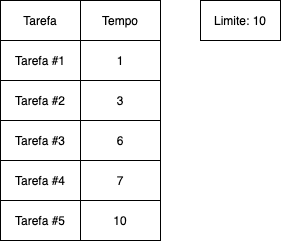

The diagram above was exported from draw.io. Its source (the exported page's mxGraphModel, read from the mxfile embedded in the PNG):
<mxGraphModel dx="1383" dy="714" grid="1" gridSize="10" guides="1" tooltips="1" connect="1" arrows="1" fold="1" page="1" pageScale="1" pageWidth="827" pageHeight="1169" math="0" shadow="0">
  <root>
    <mxCell id="0" />
    <mxCell id="1" parent="0" />
    <mxCell id="H_m0u0vY3bwXsL0eSuwl-1" value="Tarefa #1" style="rounded=0;whiteSpace=wrap;html=1;" vertex="1" parent="1">
      <mxGeometry x="80" y="440" width="80" height="40" as="geometry" />
    </mxCell>
    <mxCell id="H_m0u0vY3bwXsL0eSuwl-2" value="1" style="rounded=0;whiteSpace=wrap;html=1;" vertex="1" parent="1">
      <mxGeometry x="160" y="440" width="80" height="40" as="geometry" />
    </mxCell>
    <mxCell id="H_m0u0vY3bwXsL0eSuwl-3" value="Tarefa" style="rounded=0;whiteSpace=wrap;html=1;" vertex="1" parent="1">
      <mxGeometry x="80" y="400" width="80" height="40" as="geometry" />
    </mxCell>
    <mxCell id="H_m0u0vY3bwXsL0eSuwl-4" value="Tempo" style="rounded=0;whiteSpace=wrap;html=1;" vertex="1" parent="1">
      <mxGeometry x="160" y="400" width="80" height="40" as="geometry" />
    </mxCell>
    <mxCell id="H_m0u0vY3bwXsL0eSuwl-5" value="Tarefa #2" style="rounded=0;whiteSpace=wrap;html=1;" vertex="1" parent="1">
      <mxGeometry x="80" y="480" width="80" height="40" as="geometry" />
    </mxCell>
    <mxCell id="H_m0u0vY3bwXsL0eSuwl-6" value="3" style="rounded=0;whiteSpace=wrap;html=1;" vertex="1" parent="1">
      <mxGeometry x="160" y="480" width="80" height="40" as="geometry" />
    </mxCell>
    <mxCell id="H_m0u0vY3bwXsL0eSuwl-7" value="Tarefa #3" style="rounded=0;whiteSpace=wrap;html=1;" vertex="1" parent="1">
      <mxGeometry x="80" y="520" width="80" height="40" as="geometry" />
    </mxCell>
    <mxCell id="H_m0u0vY3bwXsL0eSuwl-8" value="6" style="rounded=0;whiteSpace=wrap;html=1;" vertex="1" parent="1">
      <mxGeometry x="160" y="520" width="80" height="40" as="geometry" />
    </mxCell>
    <mxCell id="H_m0u0vY3bwXsL0eSuwl-9" value="Tarefa #4" style="rounded=0;whiteSpace=wrap;html=1;" vertex="1" parent="1">
      <mxGeometry x="80" y="560" width="80" height="40" as="geometry" />
    </mxCell>
    <mxCell id="H_m0u0vY3bwXsL0eSuwl-10" value="7" style="rounded=0;whiteSpace=wrap;html=1;" vertex="1" parent="1">
      <mxGeometry x="160" y="560" width="80" height="40" as="geometry" />
    </mxCell>
    <mxCell id="H_m0u0vY3bwXsL0eSuwl-12" value="Limite: 10" style="rounded=0;whiteSpace=wrap;html=1;" vertex="1" parent="1">
      <mxGeometry x="280" y="400" width="80" height="40" as="geometry" />
    </mxCell>
    <mxCell id="H_m0u0vY3bwXsL0eSuwl-13" value="Tarefa #5" style="rounded=0;whiteSpace=wrap;html=1;" vertex="1" parent="1">
      <mxGeometry x="80" y="600" width="80" height="40" as="geometry" />
    </mxCell>
    <mxCell id="H_m0u0vY3bwXsL0eSuwl-14" value="10" style="rounded=0;whiteSpace=wrap;html=1;" vertex="1" parent="1">
      <mxGeometry x="160" y="600" width="80" height="40" as="geometry" />
    </mxCell>
  </root>
</mxGraphModel>